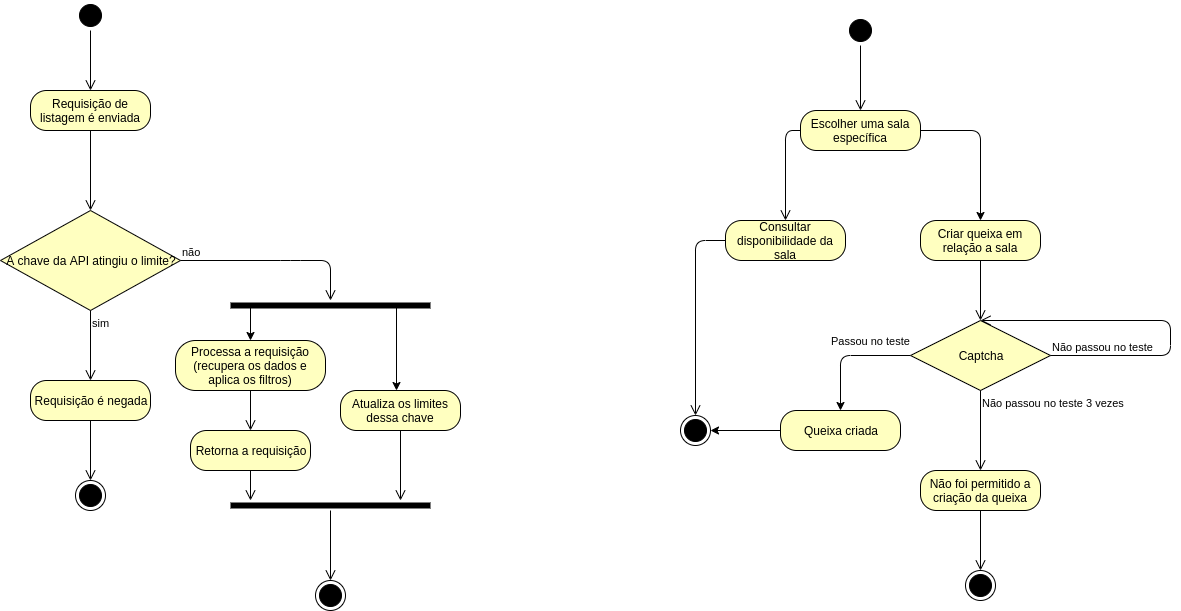

The diagram above was exported from draw.io. Its source (the exported page's mxGraphModel, read from the mxfile embedded in the PNG):
<mxGraphModel dx="761" dy="463" grid="1" gridSize="10" guides="1" tooltips="1" connect="1" arrows="1" fold="1" page="1" pageScale="1" pageWidth="850" pageHeight="1100" background="#ffffff" math="0" shadow="0">
  <root>
    <mxCell id="0" />
    <mxCell id="1" parent="0" />
    <mxCell id="pHn88-baXooDa9b-c-Yd-67" value="" style="ellipse;html=1;shape=startState;fillColor=#000000;strokeColor=#000000;" parent="1" vertex="1">
      <mxGeometry x="145" y="20" width="30" height="30" as="geometry" />
    </mxCell>
    <mxCell id="pHn88-baXooDa9b-c-Yd-68" value="" style="edgeStyle=orthogonalEdgeStyle;html=1;verticalAlign=bottom;endArrow=open;endSize=8;strokeColor=#000000;entryX=0.5;entryY=0;entryDx=0;entryDy=0;" parent="1" source="pHn88-baXooDa9b-c-Yd-67" target="pHn88-baXooDa9b-c-Yd-69" edge="1">
      <mxGeometry relative="1" as="geometry">
        <mxPoint x="155" y="110" as="targetPoint" />
      </mxGeometry>
    </mxCell>
    <mxCell id="pHn88-baXooDa9b-c-Yd-69" value="Requisição de listagem é enviada" style="rounded=1;whiteSpace=wrap;html=1;arcSize=40;fontColor=#000000;fillColor=#ffffc0;strokeColor=#000000;" parent="1" vertex="1">
      <mxGeometry x="100" y="110" width="120" height="40" as="geometry" />
    </mxCell>
    <mxCell id="pHn88-baXooDa9b-c-Yd-70" value="" style="edgeStyle=orthogonalEdgeStyle;html=1;verticalAlign=bottom;endArrow=open;endSize=8;strokeColor=#000000;entryX=0.5;entryY=0;entryDx=0;entryDy=0;" parent="1" source="pHn88-baXooDa9b-c-Yd-69" target="pHn88-baXooDa9b-c-Yd-71" edge="1">
      <mxGeometry relative="1" as="geometry">
        <mxPoint x="155" y="210" as="targetPoint" />
      </mxGeometry>
    </mxCell>
    <mxCell id="pHn88-baXooDa9b-c-Yd-71" value="A chave da API atingiu o limite?" style="rhombus;whiteSpace=wrap;html=1;fillColor=#ffffc0;strokeColor=#000000;" parent="1" vertex="1">
      <mxGeometry x="70" y="230" width="180" height="100" as="geometry" />
    </mxCell>
    <mxCell id="pHn88-baXooDa9b-c-Yd-72" value="não" style="edgeStyle=orthogonalEdgeStyle;html=1;align=left;verticalAlign=bottom;endArrow=open;endSize=8;strokeColor=#000000;" parent="1" source="pHn88-baXooDa9b-c-Yd-71" edge="1">
      <mxGeometry x="-1" relative="1" as="geometry">
        <mxPoint x="400" y="320" as="targetPoint" />
        <Array as="points">
          <mxPoint x="360" y="280" />
          <mxPoint x="360" y="280" />
        </Array>
      </mxGeometry>
    </mxCell>
    <mxCell id="pHn88-baXooDa9b-c-Yd-73" value="sim" style="edgeStyle=orthogonalEdgeStyle;html=1;align=left;verticalAlign=top;endArrow=open;endSize=8;strokeColor=#000000;" parent="1" source="pHn88-baXooDa9b-c-Yd-71" edge="1">
      <mxGeometry x="-1" relative="1" as="geometry">
        <mxPoint x="160" y="400" as="targetPoint" />
      </mxGeometry>
    </mxCell>
    <mxCell id="pHn88-baXooDa9b-c-Yd-74" value="Requisição é negada" style="rounded=1;whiteSpace=wrap;html=1;arcSize=40;fontColor=#000000;fillColor=#ffffc0;strokeColor=#000000;" parent="1" vertex="1">
      <mxGeometry x="100" y="400" width="120" height="40" as="geometry" />
    </mxCell>
    <mxCell id="pHn88-baXooDa9b-c-Yd-75" value="" style="edgeStyle=orthogonalEdgeStyle;html=1;verticalAlign=bottom;endArrow=open;endSize=8;strokeColor=#000000;" parent="1" source="pHn88-baXooDa9b-c-Yd-74" edge="1">
      <mxGeometry relative="1" as="geometry">
        <mxPoint x="160" y="500" as="targetPoint" />
      </mxGeometry>
    </mxCell>
    <mxCell id="pHn88-baXooDa9b-c-Yd-76" value="" style="ellipse;html=1;shape=endState;fillColor=#000000;strokeColor=#000000;" parent="1" vertex="1">
      <mxGeometry x="145" y="500" width="30" height="30" as="geometry" />
    </mxCell>
    <mxCell id="pHn88-baXooDa9b-c-Yd-81" style="edgeStyle=orthogonalEdgeStyle;rounded=0;orthogonalLoop=1;jettySize=auto;html=1;exitX=0.1;exitY=0.5;exitDx=0;exitDy=0;exitPerimeter=0;strokeColor=#000000;entryX=0.5;entryY=0;entryDx=0;entryDy=0;" parent="1" source="pHn88-baXooDa9b-c-Yd-77" target="pHn88-baXooDa9b-c-Yd-92" edge="1">
      <mxGeometry relative="1" as="geometry">
        <mxPoint x="320" y="380" as="targetPoint" />
      </mxGeometry>
    </mxCell>
    <mxCell id="pHn88-baXooDa9b-c-Yd-82" style="edgeStyle=orthogonalEdgeStyle;rounded=0;orthogonalLoop=1;jettySize=auto;html=1;exitX=0.83;exitY=0.3;exitDx=0;exitDy=0;exitPerimeter=0;strokeColor=#000000;" parent="1" source="pHn88-baXooDa9b-c-Yd-77" edge="1">
      <mxGeometry relative="1" as="geometry">
        <mxPoint x="466" y="410" as="targetPoint" />
      </mxGeometry>
    </mxCell>
    <mxCell id="pHn88-baXooDa9b-c-Yd-77" value="" style="shape=line;html=1;strokeWidth=6;strokeColor=#000000;" parent="1" vertex="1">
      <mxGeometry x="300" y="320" width="200" height="10" as="geometry" />
    </mxCell>
    <mxCell id="pHn88-baXooDa9b-c-Yd-83" value="Retorna a requisição" style="rounded=1;whiteSpace=wrap;html=1;arcSize=40;fontColor=#000000;fillColor=#ffffc0;strokeColor=#000000;" parent="1" vertex="1">
      <mxGeometry x="260" y="450" width="120" height="40" as="geometry" />
    </mxCell>
    <mxCell id="pHn88-baXooDa9b-c-Yd-84" value="" style="edgeStyle=orthogonalEdgeStyle;html=1;verticalAlign=bottom;endArrow=open;endSize=8;strokeColor=#000000;" parent="1" source="pHn88-baXooDa9b-c-Yd-83" edge="1">
      <mxGeometry relative="1" as="geometry">
        <mxPoint x="320" y="520" as="targetPoint" />
      </mxGeometry>
    </mxCell>
    <mxCell id="pHn88-baXooDa9b-c-Yd-87" value="Atualiza os limites dessa chave" style="rounded=1;whiteSpace=wrap;html=1;arcSize=40;fontColor=#000000;fillColor=#ffffc0;strokeColor=#000000;" parent="1" vertex="1">
      <mxGeometry x="410" y="410" width="120" height="40" as="geometry" />
    </mxCell>
    <mxCell id="pHn88-baXooDa9b-c-Yd-88" value="" style="edgeStyle=orthogonalEdgeStyle;html=1;verticalAlign=bottom;endArrow=open;endSize=8;strokeColor=#000000;" parent="1" source="pHn88-baXooDa9b-c-Yd-87" edge="1">
      <mxGeometry relative="1" as="geometry">
        <mxPoint x="470" y="520" as="targetPoint" />
      </mxGeometry>
    </mxCell>
    <mxCell id="pHn88-baXooDa9b-c-Yd-89" value="" style="shape=line;html=1;strokeWidth=6;strokeColor=#000000;" parent="1" vertex="1">
      <mxGeometry x="300" y="520" width="200" height="10" as="geometry" />
    </mxCell>
    <mxCell id="pHn88-baXooDa9b-c-Yd-90" value="" style="edgeStyle=orthogonalEdgeStyle;html=1;verticalAlign=bottom;endArrow=open;endSize=8;strokeColor=#000000;" parent="1" source="pHn88-baXooDa9b-c-Yd-89" edge="1">
      <mxGeometry relative="1" as="geometry">
        <mxPoint x="400" y="600" as="targetPoint" />
      </mxGeometry>
    </mxCell>
    <mxCell id="pHn88-baXooDa9b-c-Yd-91" value="" style="ellipse;html=1;shape=endState;fillColor=#000000;strokeColor=#000000;" parent="1" vertex="1">
      <mxGeometry x="385" y="600" width="30" height="30" as="geometry" />
    </mxCell>
    <mxCell id="pHn88-baXooDa9b-c-Yd-92" value="Processa a requisição (recupera os dados e aplica os filtros)" style="rounded=1;whiteSpace=wrap;html=1;arcSize=40;fontColor=#000000;fillColor=#ffffc0;strokeColor=#000000;" parent="1" vertex="1">
      <mxGeometry x="245" y="360" width="150" height="50" as="geometry" />
    </mxCell>
    <mxCell id="pHn88-baXooDa9b-c-Yd-93" value="" style="edgeStyle=orthogonalEdgeStyle;html=1;verticalAlign=bottom;endArrow=open;endSize=8;strokeColor=#000000;" parent="1" source="pHn88-baXooDa9b-c-Yd-92" edge="1">
      <mxGeometry relative="1" as="geometry">
        <mxPoint x="320" y="450" as="targetPoint" />
      </mxGeometry>
    </mxCell>
    <mxCell id="pHn88-baXooDa9b-c-Yd-106" style="edgeStyle=orthogonalEdgeStyle;rounded=1;orthogonalLoop=1;jettySize=auto;html=1;exitX=1;exitY=0.5;exitDx=0;exitDy=0;entryX=0.5;entryY=0;entryDx=0;entryDy=0;strokeColor=#000000;" parent="1" source="pHn88-baXooDa9b-c-Yd-96" target="pHn88-baXooDa9b-c-Yd-104" edge="1">
      <mxGeometry relative="1" as="geometry" />
    </mxCell>
    <mxCell id="pHn88-baXooDa9b-c-Yd-96" value="Escolher uma sala específica" style="rounded=1;whiteSpace=wrap;html=1;arcSize=40;fontColor=#000000;fillColor=#ffffc0;strokeColor=#000000;" parent="1" vertex="1">
      <mxGeometry x="870" y="130" width="120" height="40" as="geometry" />
    </mxCell>
    <mxCell id="pHn88-baXooDa9b-c-Yd-97" value="" style="edgeStyle=orthogonalEdgeStyle;html=1;verticalAlign=bottom;endArrow=open;endSize=8;strokeColor=#000000;exitX=0;exitY=0.5;exitDx=0;exitDy=0;entryX=0.5;entryY=0;entryDx=0;entryDy=0;" parent="1" source="pHn88-baXooDa9b-c-Yd-96" target="pHn88-baXooDa9b-c-Yd-100" edge="1">
      <mxGeometry relative="1" as="geometry">
        <mxPoint x="930" y="230" as="targetPoint" />
      </mxGeometry>
    </mxCell>
    <mxCell id="pHn88-baXooDa9b-c-Yd-98" value="" style="ellipse;html=1;shape=startState;fillColor=#000000;strokeColor=#000000;" parent="1" vertex="1">
      <mxGeometry x="915" y="35" width="30" height="30" as="geometry" />
    </mxCell>
    <mxCell id="pHn88-baXooDa9b-c-Yd-99" value="" style="edgeStyle=orthogonalEdgeStyle;html=1;verticalAlign=bottom;endArrow=open;endSize=8;strokeColor=#000000;entryX=0.5;entryY=0;entryDx=0;entryDy=0;" parent="1" source="pHn88-baXooDa9b-c-Yd-98" target="pHn88-baXooDa9b-c-Yd-96" edge="1">
      <mxGeometry relative="1" as="geometry">
        <mxPoint x="930" y="125" as="targetPoint" />
      </mxGeometry>
    </mxCell>
    <mxCell id="pHn88-baXooDa9b-c-Yd-100" value="Consultar disponibilidade da sala" style="rounded=1;whiteSpace=wrap;html=1;arcSize=40;fontColor=#000000;fillColor=#ffffc0;strokeColor=#000000;" parent="1" vertex="1">
      <mxGeometry x="795" y="240" width="120" height="40" as="geometry" />
    </mxCell>
    <mxCell id="pHn88-baXooDa9b-c-Yd-101" value="" style="edgeStyle=orthogonalEdgeStyle;html=1;verticalAlign=bottom;endArrow=open;endSize=8;strokeColor=#000000;entryX=0.5;entryY=0;entryDx=0;entryDy=0;" parent="1" source="pHn88-baXooDa9b-c-Yd-100" target="pHn88-baXooDa9b-c-Yd-119" edge="1">
      <mxGeometry relative="1" as="geometry">
        <mxPoint x="855" y="370" as="targetPoint" />
      </mxGeometry>
    </mxCell>
    <mxCell id="pHn88-baXooDa9b-c-Yd-104" value="Criar queixa em relação a sala" style="rounded=1;whiteSpace=wrap;html=1;arcSize=40;fontColor=#000000;fillColor=#ffffc0;strokeColor=#000000;" parent="1" vertex="1">
      <mxGeometry x="990" y="240" width="120" height="40" as="geometry" />
    </mxCell>
    <mxCell id="pHn88-baXooDa9b-c-Yd-105" value="" style="edgeStyle=orthogonalEdgeStyle;html=1;verticalAlign=bottom;endArrow=open;endSize=8;strokeColor=#000000;" parent="1" source="pHn88-baXooDa9b-c-Yd-104" edge="1">
      <mxGeometry relative="1" as="geometry">
        <mxPoint x="1050" y="340" as="targetPoint" />
      </mxGeometry>
    </mxCell>
    <mxCell id="pHn88-baXooDa9b-c-Yd-114" value="Passou no teste" style="edgeStyle=orthogonalEdgeStyle;rounded=1;orthogonalLoop=1;jettySize=auto;html=1;exitX=0;exitY=0.5;exitDx=0;exitDy=0;strokeColor=#000000;" parent="1" source="pHn88-baXooDa9b-c-Yd-107" edge="1">
      <mxGeometry x="-0.36" y="-15" relative="1" as="geometry">
        <mxPoint x="910" y="430" as="targetPoint" />
        <mxPoint as="offset" />
      </mxGeometry>
    </mxCell>
    <mxCell id="pHn88-baXooDa9b-c-Yd-107" value="Captcha" style="rhombus;whiteSpace=wrap;html=1;fillColor=#ffffc0;strokeColor=#000000;" parent="1" vertex="1">
      <mxGeometry x="980" y="340" width="140" height="70" as="geometry" />
    </mxCell>
    <mxCell id="pHn88-baXooDa9b-c-Yd-108" value="Não passou no teste" style="edgeStyle=orthogonalEdgeStyle;html=1;align=left;verticalAlign=bottom;endArrow=open;endSize=8;strokeColor=#000000;" parent="1" source="pHn88-baXooDa9b-c-Yd-107" edge="1">
      <mxGeometry x="-1" relative="1" as="geometry">
        <mxPoint x="1050" y="340" as="targetPoint" />
        <Array as="points">
          <mxPoint x="1240" y="375" />
          <mxPoint x="1240" y="340" />
          <mxPoint x="1050" y="340" />
        </Array>
      </mxGeometry>
    </mxCell>
    <mxCell id="pHn88-baXooDa9b-c-Yd-109" value="Não passou no teste 3 vezes" style="edgeStyle=orthogonalEdgeStyle;html=1;align=left;verticalAlign=top;endArrow=open;endSize=8;strokeColor=#000000;" parent="1" source="pHn88-baXooDa9b-c-Yd-107" edge="1">
      <mxGeometry x="-1" relative="1" as="geometry">
        <mxPoint x="1050" y="490" as="targetPoint" />
      </mxGeometry>
    </mxCell>
    <mxCell id="pHn88-baXooDa9b-c-Yd-111" value="" style="ellipse;html=1;shape=endState;fillColor=#000000;strokeColor=#000000;" parent="1" vertex="1">
      <mxGeometry x="1035" y="590" width="30" height="30" as="geometry" />
    </mxCell>
    <mxCell id="pHn88-baXooDa9b-c-Yd-112" value="Não foi permitido a criação da queixa" style="rounded=1;whiteSpace=wrap;html=1;arcSize=40;fontColor=#000000;fillColor=#ffffc0;strokeColor=#000000;" parent="1" vertex="1">
      <mxGeometry x="990" y="490" width="120" height="40" as="geometry" />
    </mxCell>
    <mxCell id="pHn88-baXooDa9b-c-Yd-113" value="" style="edgeStyle=orthogonalEdgeStyle;html=1;verticalAlign=bottom;endArrow=open;endSize=8;strokeColor=#000000;" parent="1" source="pHn88-baXooDa9b-c-Yd-112" edge="1">
      <mxGeometry relative="1" as="geometry">
        <mxPoint x="1050" y="590" as="targetPoint" />
      </mxGeometry>
    </mxCell>
    <mxCell id="pHn88-baXooDa9b-c-Yd-120" style="edgeStyle=orthogonalEdgeStyle;rounded=1;orthogonalLoop=1;jettySize=auto;html=1;exitX=0;exitY=0.5;exitDx=0;exitDy=0;strokeColor=#000000;" parent="1" source="pHn88-baXooDa9b-c-Yd-117" target="pHn88-baXooDa9b-c-Yd-119" edge="1">
      <mxGeometry relative="1" as="geometry" />
    </mxCell>
    <mxCell id="pHn88-baXooDa9b-c-Yd-117" value="Queixa criada" style="rounded=1;whiteSpace=wrap;html=1;arcSize=40;fontColor=#000000;fillColor=#ffffc0;strokeColor=#000000;" parent="1" vertex="1">
      <mxGeometry x="850" y="430" width="120" height="40" as="geometry" />
    </mxCell>
    <mxCell id="pHn88-baXooDa9b-c-Yd-119" value="" style="ellipse;html=1;shape=endState;fillColor=#000000;strokeColor=#000000;" parent="1" vertex="1">
      <mxGeometry x="750" y="435" width="30" height="30" as="geometry" />
    </mxCell>
  </root>
</mxGraphModel>